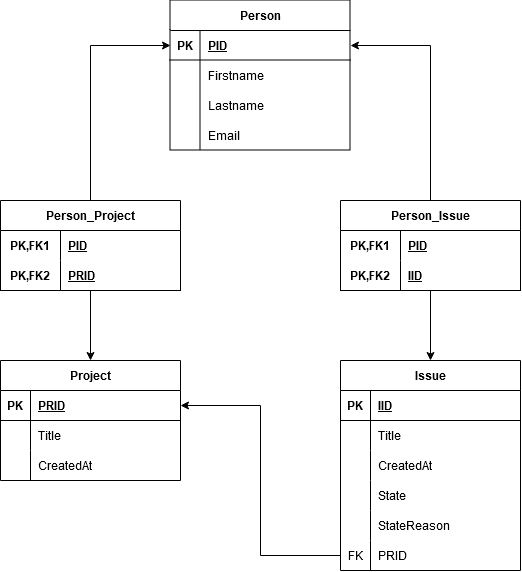

The diagram above was exported from draw.io. Its source (the exported page's mxGraphModel, read from the mxfile embedded in the PNG):
<mxGraphModel dx="836" dy="455" grid="1" gridSize="10" guides="1" tooltips="1" connect="1" arrows="1" fold="1" page="1" pageScale="1" pageWidth="827" pageHeight="1169" math="0" shadow="0">
  <root>
    <mxCell id="0" />
    <mxCell id="1" parent="0" />
    <mxCell id="K62yBmqdGSxEsw2JKP3M-1" value="Person" style="shape=table;startSize=30;container=1;collapsible=1;childLayout=tableLayout;fixedRows=1;rowLines=0;fontStyle=1;align=center;resizeLast=1;html=1;" vertex="1" parent="1">
      <mxGeometry x="310" y="280" width="180" height="150" as="geometry" />
    </mxCell>
    <mxCell id="K62yBmqdGSxEsw2JKP3M-2" value="" style="shape=tableRow;horizontal=0;startSize=0;swimlaneHead=0;swimlaneBody=0;fillColor=none;collapsible=0;dropTarget=0;points=[[0,0.5],[1,0.5]];portConstraint=eastwest;top=0;left=0;right=0;bottom=1;" vertex="1" parent="K62yBmqdGSxEsw2JKP3M-1">
      <mxGeometry y="30" width="180" height="30" as="geometry" />
    </mxCell>
    <mxCell id="K62yBmqdGSxEsw2JKP3M-3" value="PK" style="shape=partialRectangle;connectable=0;fillColor=none;top=0;left=0;bottom=0;right=0;fontStyle=1;overflow=hidden;whiteSpace=wrap;html=1;" vertex="1" parent="K62yBmqdGSxEsw2JKP3M-2">
      <mxGeometry width="30" height="30" as="geometry">
        <mxRectangle width="30" height="30" as="alternateBounds" />
      </mxGeometry>
    </mxCell>
    <mxCell id="K62yBmqdGSxEsw2JKP3M-4" value="PID" style="shape=partialRectangle;connectable=0;fillColor=none;top=0;left=0;bottom=0;right=0;align=left;spacingLeft=6;fontStyle=5;overflow=hidden;whiteSpace=wrap;html=1;" vertex="1" parent="K62yBmqdGSxEsw2JKP3M-2">
      <mxGeometry x="30" width="150" height="30" as="geometry">
        <mxRectangle width="150" height="30" as="alternateBounds" />
      </mxGeometry>
    </mxCell>
    <mxCell id="K62yBmqdGSxEsw2JKP3M-5" value="" style="shape=tableRow;horizontal=0;startSize=0;swimlaneHead=0;swimlaneBody=0;fillColor=none;collapsible=0;dropTarget=0;points=[[0,0.5],[1,0.5]];portConstraint=eastwest;top=0;left=0;right=0;bottom=0;" vertex="1" parent="K62yBmqdGSxEsw2JKP3M-1">
      <mxGeometry y="60" width="180" height="30" as="geometry" />
    </mxCell>
    <mxCell id="K62yBmqdGSxEsw2JKP3M-6" value="" style="shape=partialRectangle;connectable=0;fillColor=none;top=0;left=0;bottom=0;right=0;editable=1;overflow=hidden;whiteSpace=wrap;html=1;" vertex="1" parent="K62yBmqdGSxEsw2JKP3M-5">
      <mxGeometry width="30" height="30" as="geometry">
        <mxRectangle width="30" height="30" as="alternateBounds" />
      </mxGeometry>
    </mxCell>
    <mxCell id="K62yBmqdGSxEsw2JKP3M-7" value="Firstname" style="shape=partialRectangle;connectable=0;fillColor=none;top=0;left=0;bottom=0;right=0;align=left;spacingLeft=6;overflow=hidden;whiteSpace=wrap;html=1;" vertex="1" parent="K62yBmqdGSxEsw2JKP3M-5">
      <mxGeometry x="30" width="150" height="30" as="geometry">
        <mxRectangle width="150" height="30" as="alternateBounds" />
      </mxGeometry>
    </mxCell>
    <mxCell id="K62yBmqdGSxEsw2JKP3M-8" value="" style="shape=tableRow;horizontal=0;startSize=0;swimlaneHead=0;swimlaneBody=0;fillColor=none;collapsible=0;dropTarget=0;points=[[0,0.5],[1,0.5]];portConstraint=eastwest;top=0;left=0;right=0;bottom=0;" vertex="1" parent="K62yBmqdGSxEsw2JKP3M-1">
      <mxGeometry y="90" width="180" height="30" as="geometry" />
    </mxCell>
    <mxCell id="K62yBmqdGSxEsw2JKP3M-9" value="" style="shape=partialRectangle;connectable=0;fillColor=none;top=0;left=0;bottom=0;right=0;editable=1;overflow=hidden;whiteSpace=wrap;html=1;" vertex="1" parent="K62yBmqdGSxEsw2JKP3M-8">
      <mxGeometry width="30" height="30" as="geometry">
        <mxRectangle width="30" height="30" as="alternateBounds" />
      </mxGeometry>
    </mxCell>
    <mxCell id="K62yBmqdGSxEsw2JKP3M-10" value="Lastname" style="shape=partialRectangle;connectable=0;fillColor=none;top=0;left=0;bottom=0;right=0;align=left;spacingLeft=6;overflow=hidden;whiteSpace=wrap;html=1;" vertex="1" parent="K62yBmqdGSxEsw2JKP3M-8">
      <mxGeometry x="30" width="150" height="30" as="geometry">
        <mxRectangle width="150" height="30" as="alternateBounds" />
      </mxGeometry>
    </mxCell>
    <mxCell id="K62yBmqdGSxEsw2JKP3M-11" value="" style="shape=tableRow;horizontal=0;startSize=0;swimlaneHead=0;swimlaneBody=0;fillColor=none;collapsible=0;dropTarget=0;points=[[0,0.5],[1,0.5]];portConstraint=eastwest;top=0;left=0;right=0;bottom=0;" vertex="1" parent="K62yBmqdGSxEsw2JKP3M-1">
      <mxGeometry y="120" width="180" height="30" as="geometry" />
    </mxCell>
    <mxCell id="K62yBmqdGSxEsw2JKP3M-12" value="" style="shape=partialRectangle;connectable=0;fillColor=none;top=0;left=0;bottom=0;right=0;editable=1;overflow=hidden;whiteSpace=wrap;html=1;" vertex="1" parent="K62yBmqdGSxEsw2JKP3M-11">
      <mxGeometry width="30" height="30" as="geometry">
        <mxRectangle width="30" height="30" as="alternateBounds" />
      </mxGeometry>
    </mxCell>
    <mxCell id="K62yBmqdGSxEsw2JKP3M-13" value="Email" style="shape=partialRectangle;connectable=0;fillColor=none;top=0;left=0;bottom=0;right=0;align=left;spacingLeft=6;overflow=hidden;whiteSpace=wrap;html=1;" vertex="1" parent="K62yBmqdGSxEsw2JKP3M-11">
      <mxGeometry x="30" width="150" height="30" as="geometry">
        <mxRectangle width="150" height="30" as="alternateBounds" />
      </mxGeometry>
    </mxCell>
    <mxCell id="K62yBmqdGSxEsw2JKP3M-14" value="Project" style="shape=table;startSize=30;container=1;collapsible=1;childLayout=tableLayout;fixedRows=1;rowLines=0;fontStyle=1;align=center;resizeLast=1;html=1;" vertex="1" parent="1">
      <mxGeometry x="140" y="640" width="180" height="120" as="geometry" />
    </mxCell>
    <mxCell id="K62yBmqdGSxEsw2JKP3M-15" value="" style="shape=tableRow;horizontal=0;startSize=0;swimlaneHead=0;swimlaneBody=0;fillColor=none;collapsible=0;dropTarget=0;points=[[0,0.5],[1,0.5]];portConstraint=eastwest;top=0;left=0;right=0;bottom=1;" vertex="1" parent="K62yBmqdGSxEsw2JKP3M-14">
      <mxGeometry y="30" width="180" height="30" as="geometry" />
    </mxCell>
    <mxCell id="K62yBmqdGSxEsw2JKP3M-16" value="PK" style="shape=partialRectangle;connectable=0;fillColor=none;top=0;left=0;bottom=0;right=0;fontStyle=1;overflow=hidden;whiteSpace=wrap;html=1;" vertex="1" parent="K62yBmqdGSxEsw2JKP3M-15">
      <mxGeometry width="30" height="30" as="geometry">
        <mxRectangle width="30" height="30" as="alternateBounds" />
      </mxGeometry>
    </mxCell>
    <mxCell id="K62yBmqdGSxEsw2JKP3M-17" value="PRID" style="shape=partialRectangle;connectable=0;fillColor=none;top=0;left=0;bottom=0;right=0;align=left;spacingLeft=6;fontStyle=5;overflow=hidden;whiteSpace=wrap;html=1;" vertex="1" parent="K62yBmqdGSxEsw2JKP3M-15">
      <mxGeometry x="30" width="150" height="30" as="geometry">
        <mxRectangle width="150" height="30" as="alternateBounds" />
      </mxGeometry>
    </mxCell>
    <mxCell id="K62yBmqdGSxEsw2JKP3M-18" value="" style="shape=tableRow;horizontal=0;startSize=0;swimlaneHead=0;swimlaneBody=0;fillColor=none;collapsible=0;dropTarget=0;points=[[0,0.5],[1,0.5]];portConstraint=eastwest;top=0;left=0;right=0;bottom=0;" vertex="1" parent="K62yBmqdGSxEsw2JKP3M-14">
      <mxGeometry y="60" width="180" height="30" as="geometry" />
    </mxCell>
    <mxCell id="K62yBmqdGSxEsw2JKP3M-19" value="" style="shape=partialRectangle;connectable=0;fillColor=none;top=0;left=0;bottom=0;right=0;editable=1;overflow=hidden;whiteSpace=wrap;html=1;" vertex="1" parent="K62yBmqdGSxEsw2JKP3M-18">
      <mxGeometry width="30" height="30" as="geometry">
        <mxRectangle width="30" height="30" as="alternateBounds" />
      </mxGeometry>
    </mxCell>
    <mxCell id="K62yBmqdGSxEsw2JKP3M-20" value="Title" style="shape=partialRectangle;connectable=0;fillColor=none;top=0;left=0;bottom=0;right=0;align=left;spacingLeft=6;overflow=hidden;whiteSpace=wrap;html=1;" vertex="1" parent="K62yBmqdGSxEsw2JKP3M-18">
      <mxGeometry x="30" width="150" height="30" as="geometry">
        <mxRectangle width="150" height="30" as="alternateBounds" />
      </mxGeometry>
    </mxCell>
    <mxCell id="K62yBmqdGSxEsw2JKP3M-21" value="" style="shape=tableRow;horizontal=0;startSize=0;swimlaneHead=0;swimlaneBody=0;fillColor=none;collapsible=0;dropTarget=0;points=[[0,0.5],[1,0.5]];portConstraint=eastwest;top=0;left=0;right=0;bottom=0;" vertex="1" parent="K62yBmqdGSxEsw2JKP3M-14">
      <mxGeometry y="90" width="180" height="30" as="geometry" />
    </mxCell>
    <mxCell id="K62yBmqdGSxEsw2JKP3M-22" value="" style="shape=partialRectangle;connectable=0;fillColor=none;top=0;left=0;bottom=0;right=0;editable=1;overflow=hidden;whiteSpace=wrap;html=1;" vertex="1" parent="K62yBmqdGSxEsw2JKP3M-21">
      <mxGeometry width="30" height="30" as="geometry">
        <mxRectangle width="30" height="30" as="alternateBounds" />
      </mxGeometry>
    </mxCell>
    <mxCell id="K62yBmqdGSxEsw2JKP3M-23" value="CreatedAt" style="shape=partialRectangle;connectable=0;fillColor=none;top=0;left=0;bottom=0;right=0;align=left;spacingLeft=6;overflow=hidden;whiteSpace=wrap;html=1;" vertex="1" parent="K62yBmqdGSxEsw2JKP3M-21">
      <mxGeometry x="30" width="150" height="30" as="geometry">
        <mxRectangle width="150" height="30" as="alternateBounds" />
      </mxGeometry>
    </mxCell>
    <mxCell id="K62yBmqdGSxEsw2JKP3M-27" value="Issue" style="shape=table;startSize=30;container=1;collapsible=1;childLayout=tableLayout;fixedRows=1;rowLines=0;fontStyle=1;align=center;resizeLast=1;html=1;" vertex="1" parent="1">
      <mxGeometry x="480" y="640" width="180" height="210" as="geometry" />
    </mxCell>
    <mxCell id="K62yBmqdGSxEsw2JKP3M-28" value="" style="shape=tableRow;horizontal=0;startSize=0;swimlaneHead=0;swimlaneBody=0;fillColor=none;collapsible=0;dropTarget=0;points=[[0,0.5],[1,0.5]];portConstraint=eastwest;top=0;left=0;right=0;bottom=1;" vertex="1" parent="K62yBmqdGSxEsw2JKP3M-27">
      <mxGeometry y="30" width="180" height="30" as="geometry" />
    </mxCell>
    <mxCell id="K62yBmqdGSxEsw2JKP3M-29" value="PK" style="shape=partialRectangle;connectable=0;fillColor=none;top=0;left=0;bottom=0;right=0;fontStyle=1;overflow=hidden;whiteSpace=wrap;html=1;" vertex="1" parent="K62yBmqdGSxEsw2JKP3M-28">
      <mxGeometry width="30" height="30" as="geometry">
        <mxRectangle width="30" height="30" as="alternateBounds" />
      </mxGeometry>
    </mxCell>
    <mxCell id="K62yBmqdGSxEsw2JKP3M-30" value="IID" style="shape=partialRectangle;connectable=0;fillColor=none;top=0;left=0;bottom=0;right=0;align=left;spacingLeft=6;fontStyle=5;overflow=hidden;whiteSpace=wrap;html=1;" vertex="1" parent="K62yBmqdGSxEsw2JKP3M-28">
      <mxGeometry x="30" width="150" height="30" as="geometry">
        <mxRectangle width="150" height="30" as="alternateBounds" />
      </mxGeometry>
    </mxCell>
    <mxCell id="K62yBmqdGSxEsw2JKP3M-31" value="" style="shape=tableRow;horizontal=0;startSize=0;swimlaneHead=0;swimlaneBody=0;fillColor=none;collapsible=0;dropTarget=0;points=[[0,0.5],[1,0.5]];portConstraint=eastwest;top=0;left=0;right=0;bottom=0;" vertex="1" parent="K62yBmqdGSxEsw2JKP3M-27">
      <mxGeometry y="60" width="180" height="30" as="geometry" />
    </mxCell>
    <mxCell id="K62yBmqdGSxEsw2JKP3M-32" value="" style="shape=partialRectangle;connectable=0;fillColor=none;top=0;left=0;bottom=0;right=0;editable=1;overflow=hidden;whiteSpace=wrap;html=1;" vertex="1" parent="K62yBmqdGSxEsw2JKP3M-31">
      <mxGeometry width="30" height="30" as="geometry">
        <mxRectangle width="30" height="30" as="alternateBounds" />
      </mxGeometry>
    </mxCell>
    <mxCell id="K62yBmqdGSxEsw2JKP3M-33" value="Title" style="shape=partialRectangle;connectable=0;fillColor=none;top=0;left=0;bottom=0;right=0;align=left;spacingLeft=6;overflow=hidden;whiteSpace=wrap;html=1;" vertex="1" parent="K62yBmqdGSxEsw2JKP3M-31">
      <mxGeometry x="30" width="150" height="30" as="geometry">
        <mxRectangle width="150" height="30" as="alternateBounds" />
      </mxGeometry>
    </mxCell>
    <mxCell id="K62yBmqdGSxEsw2JKP3M-34" value="" style="shape=tableRow;horizontal=0;startSize=0;swimlaneHead=0;swimlaneBody=0;fillColor=none;collapsible=0;dropTarget=0;points=[[0,0.5],[1,0.5]];portConstraint=eastwest;top=0;left=0;right=0;bottom=0;" vertex="1" parent="K62yBmqdGSxEsw2JKP3M-27">
      <mxGeometry y="90" width="180" height="30" as="geometry" />
    </mxCell>
    <mxCell id="K62yBmqdGSxEsw2JKP3M-35" value="" style="shape=partialRectangle;connectable=0;fillColor=none;top=0;left=0;bottom=0;right=0;editable=1;overflow=hidden;whiteSpace=wrap;html=1;" vertex="1" parent="K62yBmqdGSxEsw2JKP3M-34">
      <mxGeometry width="30" height="30" as="geometry">
        <mxRectangle width="30" height="30" as="alternateBounds" />
      </mxGeometry>
    </mxCell>
    <mxCell id="K62yBmqdGSxEsw2JKP3M-36" value="CreatedAt" style="shape=partialRectangle;connectable=0;fillColor=none;top=0;left=0;bottom=0;right=0;align=left;spacingLeft=6;overflow=hidden;whiteSpace=wrap;html=1;" vertex="1" parent="K62yBmqdGSxEsw2JKP3M-34">
      <mxGeometry x="30" width="150" height="30" as="geometry">
        <mxRectangle width="150" height="30" as="alternateBounds" />
      </mxGeometry>
    </mxCell>
    <mxCell id="K62yBmqdGSxEsw2JKP3M-37" value="" style="shape=tableRow;horizontal=0;startSize=0;swimlaneHead=0;swimlaneBody=0;fillColor=none;collapsible=0;dropTarget=0;points=[[0,0.5],[1,0.5]];portConstraint=eastwest;top=0;left=0;right=0;bottom=0;" vertex="1" parent="K62yBmqdGSxEsw2JKP3M-27">
      <mxGeometry y="120" width="180" height="30" as="geometry" />
    </mxCell>
    <mxCell id="K62yBmqdGSxEsw2JKP3M-38" value="" style="shape=partialRectangle;connectable=0;fillColor=none;top=0;left=0;bottom=0;right=0;editable=1;overflow=hidden;whiteSpace=wrap;html=1;" vertex="1" parent="K62yBmqdGSxEsw2JKP3M-37">
      <mxGeometry width="30" height="30" as="geometry">
        <mxRectangle width="30" height="30" as="alternateBounds" />
      </mxGeometry>
    </mxCell>
    <mxCell id="K62yBmqdGSxEsw2JKP3M-39" value="State" style="shape=partialRectangle;connectable=0;fillColor=none;top=0;left=0;bottom=0;right=0;align=left;spacingLeft=6;overflow=hidden;whiteSpace=wrap;html=1;" vertex="1" parent="K62yBmqdGSxEsw2JKP3M-37">
      <mxGeometry x="30" width="150" height="30" as="geometry">
        <mxRectangle width="150" height="30" as="alternateBounds" />
      </mxGeometry>
    </mxCell>
    <mxCell id="K62yBmqdGSxEsw2JKP3M-40" value="" style="shape=tableRow;horizontal=0;startSize=0;swimlaneHead=0;swimlaneBody=0;fillColor=none;collapsible=0;dropTarget=0;points=[[0,0.5],[1,0.5]];portConstraint=eastwest;top=0;left=0;right=0;bottom=0;" vertex="1" parent="K62yBmqdGSxEsw2JKP3M-27">
      <mxGeometry y="150" width="180" height="30" as="geometry" />
    </mxCell>
    <mxCell id="K62yBmqdGSxEsw2JKP3M-41" value="" style="shape=partialRectangle;connectable=0;fillColor=none;top=0;left=0;bottom=0;right=0;editable=1;overflow=hidden;whiteSpace=wrap;html=1;" vertex="1" parent="K62yBmqdGSxEsw2JKP3M-40">
      <mxGeometry width="30" height="30" as="geometry">
        <mxRectangle width="30" height="30" as="alternateBounds" />
      </mxGeometry>
    </mxCell>
    <mxCell id="K62yBmqdGSxEsw2JKP3M-42" value="StateReason" style="shape=partialRectangle;connectable=0;fillColor=none;top=0;left=0;bottom=0;right=0;align=left;spacingLeft=6;overflow=hidden;whiteSpace=wrap;html=1;" vertex="1" parent="K62yBmqdGSxEsw2JKP3M-40">
      <mxGeometry x="30" width="150" height="30" as="geometry">
        <mxRectangle width="150" height="30" as="alternateBounds" />
      </mxGeometry>
    </mxCell>
    <mxCell id="K62yBmqdGSxEsw2JKP3M-43" value="" style="shape=tableRow;horizontal=0;startSize=0;swimlaneHead=0;swimlaneBody=0;fillColor=none;collapsible=0;dropTarget=0;points=[[0,0.5],[1,0.5]];portConstraint=eastwest;top=0;left=0;right=0;bottom=0;" vertex="1" parent="K62yBmqdGSxEsw2JKP3M-27">
      <mxGeometry y="180" width="180" height="30" as="geometry" />
    </mxCell>
    <mxCell id="K62yBmqdGSxEsw2JKP3M-44" value="FK" style="shape=partialRectangle;connectable=0;fillColor=none;top=0;left=0;bottom=0;right=0;editable=1;overflow=hidden;whiteSpace=wrap;html=1;" vertex="1" parent="K62yBmqdGSxEsw2JKP3M-43">
      <mxGeometry width="30" height="30" as="geometry">
        <mxRectangle width="30" height="30" as="alternateBounds" />
      </mxGeometry>
    </mxCell>
    <mxCell id="K62yBmqdGSxEsw2JKP3M-45" value="PRID" style="shape=partialRectangle;connectable=0;fillColor=none;top=0;left=0;bottom=0;right=0;align=left;spacingLeft=6;overflow=hidden;whiteSpace=wrap;html=1;" vertex="1" parent="K62yBmqdGSxEsw2JKP3M-43">
      <mxGeometry x="30" width="150" height="30" as="geometry">
        <mxRectangle width="150" height="30" as="alternateBounds" />
      </mxGeometry>
    </mxCell>
    <mxCell id="K62yBmqdGSxEsw2JKP3M-46" style="edgeStyle=orthogonalEdgeStyle;rounded=0;orthogonalLoop=1;jettySize=auto;html=1;exitX=0;exitY=0.5;exitDx=0;exitDy=0;entryX=1;entryY=0.5;entryDx=0;entryDy=0;" edge="1" parent="1" source="K62yBmqdGSxEsw2JKP3M-43" target="K62yBmqdGSxEsw2JKP3M-15">
      <mxGeometry relative="1" as="geometry" />
    </mxCell>
    <mxCell id="K62yBmqdGSxEsw2JKP3M-67" style="edgeStyle=orthogonalEdgeStyle;rounded=0;orthogonalLoop=1;jettySize=auto;html=1;exitX=0.5;exitY=0;exitDx=0;exitDy=0;entryX=0;entryY=0.5;entryDx=0;entryDy=0;" edge="1" parent="1" source="K62yBmqdGSxEsw2JKP3M-47" target="K62yBmqdGSxEsw2JKP3M-2">
      <mxGeometry relative="1" as="geometry" />
    </mxCell>
    <mxCell id="K62yBmqdGSxEsw2JKP3M-70" style="edgeStyle=orthogonalEdgeStyle;rounded=0;orthogonalLoop=1;jettySize=auto;html=1;exitX=0.5;exitY=1;exitDx=0;exitDy=0;entryX=0.5;entryY=0;entryDx=0;entryDy=0;" edge="1" parent="1" source="K62yBmqdGSxEsw2JKP3M-47" target="K62yBmqdGSxEsw2JKP3M-14">
      <mxGeometry relative="1" as="geometry" />
    </mxCell>
    <mxCell id="K62yBmqdGSxEsw2JKP3M-47" value="Person_Project" style="shape=table;startSize=30;container=1;collapsible=1;childLayout=tableLayout;fixedRows=1;rowLines=0;fontStyle=1;align=center;resizeLast=1;html=1;whiteSpace=wrap;" vertex="1" parent="1">
      <mxGeometry x="140" y="480" width="180" height="90" as="geometry" />
    </mxCell>
    <mxCell id="K62yBmqdGSxEsw2JKP3M-48" value="" style="shape=tableRow;horizontal=0;startSize=0;swimlaneHead=0;swimlaneBody=0;fillColor=none;collapsible=0;dropTarget=0;points=[[0,0.5],[1,0.5]];portConstraint=eastwest;top=0;left=0;right=0;bottom=0;html=1;" vertex="1" parent="K62yBmqdGSxEsw2JKP3M-47">
      <mxGeometry y="30" width="180" height="30" as="geometry" />
    </mxCell>
    <mxCell id="K62yBmqdGSxEsw2JKP3M-49" value="PK,FK1" style="shape=partialRectangle;connectable=0;fillColor=none;top=0;left=0;bottom=0;right=0;fontStyle=1;overflow=hidden;html=1;whiteSpace=wrap;" vertex="1" parent="K62yBmqdGSxEsw2JKP3M-48">
      <mxGeometry width="60" height="30" as="geometry">
        <mxRectangle width="60" height="30" as="alternateBounds" />
      </mxGeometry>
    </mxCell>
    <mxCell id="K62yBmqdGSxEsw2JKP3M-50" value="PID" style="shape=partialRectangle;connectable=0;fillColor=none;top=0;left=0;bottom=0;right=0;align=left;spacingLeft=6;fontStyle=5;overflow=hidden;html=1;whiteSpace=wrap;" vertex="1" parent="K62yBmqdGSxEsw2JKP3M-48">
      <mxGeometry x="60" width="120" height="30" as="geometry">
        <mxRectangle width="120" height="30" as="alternateBounds" />
      </mxGeometry>
    </mxCell>
    <mxCell id="K62yBmqdGSxEsw2JKP3M-51" value="" style="shape=tableRow;horizontal=0;startSize=0;swimlaneHead=0;swimlaneBody=0;fillColor=none;collapsible=0;dropTarget=0;points=[[0,0.5],[1,0.5]];portConstraint=eastwest;top=0;left=0;right=0;bottom=1;html=1;" vertex="1" parent="K62yBmqdGSxEsw2JKP3M-47">
      <mxGeometry y="60" width="180" height="30" as="geometry" />
    </mxCell>
    <mxCell id="K62yBmqdGSxEsw2JKP3M-52" value="PK,FK2" style="shape=partialRectangle;connectable=0;fillColor=none;top=0;left=0;bottom=0;right=0;fontStyle=1;overflow=hidden;html=1;whiteSpace=wrap;" vertex="1" parent="K62yBmqdGSxEsw2JKP3M-51">
      <mxGeometry width="60" height="30" as="geometry">
        <mxRectangle width="60" height="30" as="alternateBounds" />
      </mxGeometry>
    </mxCell>
    <mxCell id="K62yBmqdGSxEsw2JKP3M-53" value="PRID" style="shape=partialRectangle;connectable=0;fillColor=none;top=0;left=0;bottom=0;right=0;align=left;spacingLeft=6;fontStyle=5;overflow=hidden;html=1;whiteSpace=wrap;" vertex="1" parent="K62yBmqdGSxEsw2JKP3M-51">
      <mxGeometry x="60" width="120" height="30" as="geometry">
        <mxRectangle width="120" height="30" as="alternateBounds" />
      </mxGeometry>
    </mxCell>
    <mxCell id="K62yBmqdGSxEsw2JKP3M-68" style="edgeStyle=orthogonalEdgeStyle;rounded=0;orthogonalLoop=1;jettySize=auto;html=1;exitX=0.5;exitY=0;exitDx=0;exitDy=0;entryX=1;entryY=0.5;entryDx=0;entryDy=0;" edge="1" parent="1" source="K62yBmqdGSxEsw2JKP3M-60" target="K62yBmqdGSxEsw2JKP3M-2">
      <mxGeometry relative="1" as="geometry" />
    </mxCell>
    <mxCell id="K62yBmqdGSxEsw2JKP3M-69" style="edgeStyle=orthogonalEdgeStyle;rounded=0;orthogonalLoop=1;jettySize=auto;html=1;exitX=0.5;exitY=1;exitDx=0;exitDy=0;entryX=0.5;entryY=0;entryDx=0;entryDy=0;" edge="1" parent="1" source="K62yBmqdGSxEsw2JKP3M-60" target="K62yBmqdGSxEsw2JKP3M-27">
      <mxGeometry relative="1" as="geometry" />
    </mxCell>
    <mxCell id="K62yBmqdGSxEsw2JKP3M-60" value="Person_Issue" style="shape=table;startSize=30;container=1;collapsible=1;childLayout=tableLayout;fixedRows=1;rowLines=0;fontStyle=1;align=center;resizeLast=1;html=1;whiteSpace=wrap;" vertex="1" parent="1">
      <mxGeometry x="480" y="480" width="180" height="90" as="geometry" />
    </mxCell>
    <mxCell id="K62yBmqdGSxEsw2JKP3M-61" value="" style="shape=tableRow;horizontal=0;startSize=0;swimlaneHead=0;swimlaneBody=0;fillColor=none;collapsible=0;dropTarget=0;points=[[0,0.5],[1,0.5]];portConstraint=eastwest;top=0;left=0;right=0;bottom=0;html=1;" vertex="1" parent="K62yBmqdGSxEsw2JKP3M-60">
      <mxGeometry y="30" width="180" height="30" as="geometry" />
    </mxCell>
    <mxCell id="K62yBmqdGSxEsw2JKP3M-62" value="PK,FK1" style="shape=partialRectangle;connectable=0;fillColor=none;top=0;left=0;bottom=0;right=0;fontStyle=1;overflow=hidden;html=1;whiteSpace=wrap;" vertex="1" parent="K62yBmqdGSxEsw2JKP3M-61">
      <mxGeometry width="60" height="30" as="geometry">
        <mxRectangle width="60" height="30" as="alternateBounds" />
      </mxGeometry>
    </mxCell>
    <mxCell id="K62yBmqdGSxEsw2JKP3M-63" value="PID" style="shape=partialRectangle;connectable=0;fillColor=none;top=0;left=0;bottom=0;right=0;align=left;spacingLeft=6;fontStyle=5;overflow=hidden;html=1;whiteSpace=wrap;" vertex="1" parent="K62yBmqdGSxEsw2JKP3M-61">
      <mxGeometry x="60" width="120" height="30" as="geometry">
        <mxRectangle width="120" height="30" as="alternateBounds" />
      </mxGeometry>
    </mxCell>
    <mxCell id="K62yBmqdGSxEsw2JKP3M-64" value="" style="shape=tableRow;horizontal=0;startSize=0;swimlaneHead=0;swimlaneBody=0;fillColor=none;collapsible=0;dropTarget=0;points=[[0,0.5],[1,0.5]];portConstraint=eastwest;top=0;left=0;right=0;bottom=1;html=1;" vertex="1" parent="K62yBmqdGSxEsw2JKP3M-60">
      <mxGeometry y="60" width="180" height="30" as="geometry" />
    </mxCell>
    <mxCell id="K62yBmqdGSxEsw2JKP3M-65" value="PK,FK2" style="shape=partialRectangle;connectable=0;fillColor=none;top=0;left=0;bottom=0;right=0;fontStyle=1;overflow=hidden;html=1;whiteSpace=wrap;" vertex="1" parent="K62yBmqdGSxEsw2JKP3M-64">
      <mxGeometry width="60" height="30" as="geometry">
        <mxRectangle width="60" height="30" as="alternateBounds" />
      </mxGeometry>
    </mxCell>
    <mxCell id="K62yBmqdGSxEsw2JKP3M-66" value="IID" style="shape=partialRectangle;connectable=0;fillColor=none;top=0;left=0;bottom=0;right=0;align=left;spacingLeft=6;fontStyle=5;overflow=hidden;html=1;whiteSpace=wrap;" vertex="1" parent="K62yBmqdGSxEsw2JKP3M-64">
      <mxGeometry x="60" width="120" height="30" as="geometry">
        <mxRectangle width="120" height="30" as="alternateBounds" />
      </mxGeometry>
    </mxCell>
  </root>
</mxGraphModel>